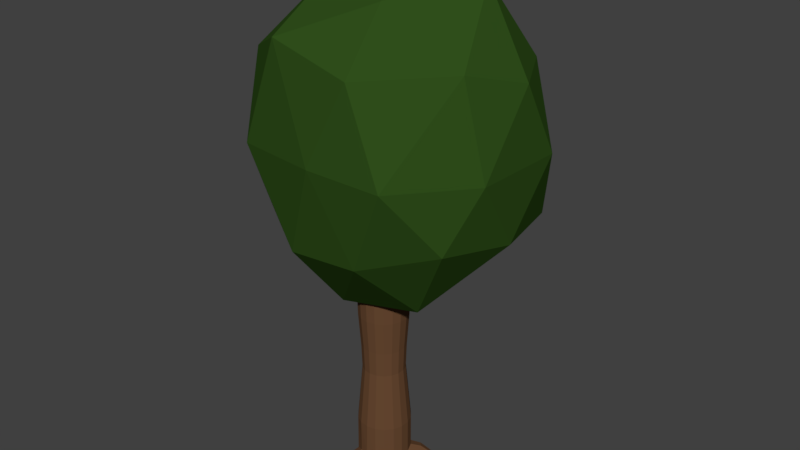 # Source: tree_1.blend  (saved by Blender 2.77.0; exported with 4.5.12 LTS)
import bpy
from mathutils import Matrix  # noqa: F401  (used for matrix-valued properties, if any)

bpy.ops.wm.read_factory_settings(use_empty=True)
scene = bpy.context.scene
scene.name = 'Scene'

# ---- collections
col_collection_1 = bpy.data.collections.new('Collection 1'); scene.collection.children.link(col_collection_1)

# ---- materials (node trees are filled in below, after node groups)
mat_trunk = bpy.data.materials.new('trunk')
mat_trunk.alpha_threshold = 0.0
mat_trunk.diffuse_color = (0.1384, 0.06663, 0.0319, 1.0)
mat_trunk.specular_color = (0.009721, 0.009721, 0.009721)
mat_trunk.roughness = 0.5
mat_leaves = bpy.data.materials.new('leaves')
mat_leaves.alpha_threshold = 0.0
mat_leaves.diffuse_color = (0.0542, 0.1523, 0.01893, 1.0)
mat_leaves.specular_color = (0.009721, 0.009721, 0.009721)
mat_leaves.roughness = 0.5

# ---- material node trees
mat_trunk.use_nodes = True; mat_trunk.node_tree.nodes.clear()
_N = mat_trunk.node_tree.nodes; _L = mat_trunk.node_tree.links
n0 = _N.new('ShaderNodeOutputMaterial'); n0.name = 'Material Output'; n0.location = (300, 300)
n1 = _N.new('ShaderNodeBsdfDiffuse'); n1.name = 'Diffuse BSDF'; n1.location = (10, 300)
n1.inputs[0].default_value = (0.1384, 0.06663, 0.0319, 1.0)
_L.new(n1.outputs[0], n0.inputs[0])
n0.is_active_output = True
mat_leaves.use_nodes = True; mat_leaves.node_tree.nodes.clear()
_N = mat_leaves.node_tree.nodes; _L = mat_leaves.node_tree.links
n0 = _N.new('ShaderNodeOutputMaterial'); n0.name = 'Material Output'; n0.location = (300, 300)
n1 = _N.new('ShaderNodeBsdfDiffuse'); n1.name = 'Diffuse BSDF'; n1.location = (10, 300)
n1.inputs[0].default_value = (0.02878, 0.07658, 0.01092, 1.0)
_L.new(n1.outputs[0], n0.inputs[0])
n0.is_active_output = True

# ---- world
world_world = bpy.data.worlds.new('World'); scene.world = world_world
world_world.color = (0.05088, 0.05088, 0.05088)
world_world.use_sun_shadow = False
world_world.sun_shadow_jitter_overblur = 0.0
world_world.cycles.sampling_method = 'MANUAL'

# ---- meshes
me_cylinder = bpy.data.meshes.new('Cylinder')
me_cylinder.from_pydata([(0.1364, 2.196, -0.3585), (1.247, 3.323, 0.5897), (-0.3516, 3.009, 0.9816), (-1.315, 3.323, -0.2426), (-0.333, 3.296, -1.362), (1.265, 3.17, -1.093), (0.4938, 5.023, 1.061), (-0.9933, 4.964, 0.6825), (-1.044, 4.739, -1.075), (0.583, 4.739, -1.451), (1.497, 4.853, -0.3457), (0.2637, 5.991, -0.3124), (-0.206, 2.234, 0.4058), (0.6929, 2.362, 0.2596), (0.4572, 3.063, 0.9587), (1.448, 3.199, -0.2426), (0.5657, 2.349, -0.6033), (-0.5808, 2.477, -0.23), (-1.019, 3.181, 0.5938), (-0.1558, 2.684, -1.034), (-0.9881, 3.199, -1.034), (0.4585, 3.163, -1.316), (1.507, 4.031, 0.3011), (1.544, 4.031, -0.7591), (0.08423, 4.102, 1.177), (0.9055, 4.058, 1.102), (-1.378, 4.067, 0.246), (-0.8824, 4.067, 1.015), (-0.8596, 4.167, -1.457), (-1.404, 4.031, -0.7318), (1.034, 4.013, -1.415), (0.1533, 4.022, -1.591), (1.258, 5.058, 0.3327), (-0.4403, 5.237, 1.019), (-1.169, 5.253, -0.2929), (-0.3148, 4.863, -1.523), (1.211, 4.913, -0.8977), (0.4626, 5.626, 0.5292), (1.034, 5.757, -0.3055), (-0.4006, 5.684, 0.2971), (-0.4773, 5.652, -0.8702), (0.3849, 5.477, -1.159), (0.01009, 2.396e-05, -0.3082), (0.01009, 0.6108, -0.3082), (0.1145, 2.396e-05, -0.2898), (0.1145, 0.6108, -0.2898), (0.2064, 2.396e-05, -0.2368), (0.2064, 0.6108, -0.2368), (0.2746, 2.396e-05, -0.1555), (0.2746, 0.6108, -0.1555), (0.3108, 2.396e-05, -0.05587), (0.3108, 0.6108, -0.05587), (0.3108, 2.396e-05, 0.05018), (0.3108, 0.6108, 0.05018), (0.2746, 2.396e-05, 0.1498), (0.2746, 0.6108, 0.1498), (0.2064, 2.396e-05, 0.2311), (0.2064, 0.6108, 0.2311), (0.1145, 2.396e-05, 0.2841), (0.1145, 0.6108, 0.2841), (0.01009, 2.396e-05, 0.3025), (0.01009, 0.6108, 0.3025), (-0.09436, 2.396e-05, 0.2841), (-0.09436, 0.6108, 0.2841), (-0.1862, 2.396e-05, 0.2311), (-0.1862, 0.6108, 0.2311), (-0.2544, 2.396e-05, 0.1498), (-0.2544, 0.6108, 0.1498), (-0.2907, 2.396e-05, 0.05018), (-0.2907, 0.6108, 0.05018), (-0.2907, 2.396e-05, -0.05587), (-0.2907, 0.6108, -0.05587), (-0.2544, 2.396e-05, -0.1555), (-0.2544, 0.6108, -0.1555), (-0.1862, 2.396e-05, -0.2368), (-0.1862, 0.6108, -0.2368), (-0.09436, 2.396e-05, -0.2898), (-0.09436, 0.6108, -0.2898), (0.01009, 2.763, -0.3082), (0.1145, 2.763, -0.2898), (0.2064, 2.763, -0.2368), (0.2746, 2.763, -0.1555), (0.3108, 2.763, -0.05587), (0.3108, 2.763, 0.05018), (0.2746, 2.763, 0.1498), (0.2064, 2.763, 0.2311), (0.1145, 2.763, 0.2841), (0.01009, 2.763, 0.3025), (-0.09436, 2.763, 0.2841), (-0.1862, 2.763, 0.2311), (-0.2544, 2.763, 0.1498), (-0.2907, 2.763, 0.05018), (-0.2907, 2.763, -0.05587), (-0.2544, 2.763, -0.1555), (-0.1862, 2.763, -0.2368), (-0.09436, 2.763, -0.2898), (0.01009, 0.1939, -0.3082), (0.1145, 0.1939, -0.2898), (0.2064, 0.1939, -0.2368), (0.2762, 0.2214, -0.1541), (0.3108, 0.1939, -0.05587), (0.3108, 0.1939, 0.05018), (0.2746, 0.1939, 0.1498), (0.2064, 0.1939, 0.2311), (0.1145, 0.1939, 0.2841), (-0.001123, 0.1582, 0.3017), (-0.09477, 0.216, 0.2821), (-0.1863, 0.1789, 0.2348), (-0.2544, 0.1939, 0.1498), (-0.2907, 0.1939, 0.05018), (-0.2907, 0.1939, -0.05587), (-0.2444, 0.1855, -0.1634), (-0.1832, 0.2233, -0.2424), (-0.1013, 0.1603, -0.2887), (0.01009, 4.008, -0.2651), (0.0998, 4.008, -0.2493), (0.1787, 4.008, -0.2038), (0.2372, 4.008, -0.134), (0.2684, 4.008, -0.04839), (0.2684, 4.008, 0.0427), (0.2372, 4.008, 0.1283), (0.1787, 4.008, 0.1981), (0.0998, 4.008, 0.2436), (0.01009, 4.008, 0.2594), (-0.07962, 4.008, 0.2436), (-0.1585, 4.008, 0.1981), (-0.2171, 4.008, 0.1283), (-0.2482, 4.008, 0.0427), (-0.2482, 4.008, -0.04839), (-0.2171, 4.008, -0.134), (-0.1585, 4.008, -0.2038), (-0.07962, 4.008, -0.2493), (-0.1726, 1.984, 0.2148), (-0.236, 1.984, 0.1392), (-0.1726, 1.984, -0.2205), (-0.08709, 1.984, -0.2699), (0.2899, 1.984, -0.05219), (0.2899, 1.984, 0.0465), (0.01009, 1.984, 0.2813), (-0.08709, 1.984, 0.2642), (-0.2697, 1.984, -0.05219), (-0.236, 1.984, -0.1449), (0.1927, 1.984, -0.2205), (0.2562, 1.984, -0.1449), (0.1927, 1.984, 0.2148), (0.1073, 1.984, 0.2642), (0.01009, 1.984, -0.287), (0.1073, 1.984, -0.2699), (-0.2697, 1.984, 0.0465), (0.2562, 1.984, 0.1392), (0.1145, 0.02656, -0.2898), (0.2064, 0.02656, -0.2368), (0.2723, 0.01207, -0.1554), (0.3108, 0.02656, -0.05587), (0.3108, 0.02656, 0.05018), (0.2746, 0.02656, 0.1498), (0.2064, 0.02656, 0.2311), (0.1145, 0.02656, 0.2841), (-0.005076, 0.03951, 0.313), (-0.09265, 0.01651, 0.2864), (-0.1786, 0.04763, 0.237), (-0.2544, 0.02656, 0.1498), (-0.2907, 0.02656, 0.05018), (-0.2907, 0.02656, -0.05587), (-0.2389, 0.0581, -0.1628), (-0.1861, 0.02502, -0.2385), (-0.09489, 0.04969, -0.2869), (0.01009, 0.02656, -0.3082), (-0.4189, 0.01962, -0.5623), (-0.4106, 0.02587, -0.5733), (-0.3981, 0.01912, -0.5758), (-0.3716, 0.01842, -0.5106), (-0.4061, -0.0002526, -0.5649), (-0.3946, 0.0004905, -0.5698), (-0.1688, 0.05875, -0.3301), (-0.17, 0.1768, -0.3321), (-0.2839, 0.177, -0.2379), (-0.2827, 0.05892, -0.2359), (-0.234, 0.05747, -0.2942), (-0.2318, 0.1868, -0.3021), (0.6845, 0.004375, -0.4133), (0.6983, 0.007874, -0.3991), (0.7024, 0.005747, -0.3803), (0.6728, -0.02235, -0.4059), (0.6829, -0.02534, -0.3901), (0.6906, -0.02097, -0.3728), (0.5497, 0.06676, -0.3222), (0.5182, 0.05566, -0.3582), (0.5102, -0.01569, -0.3531), (0.5528, 0.02744, -0.3184), (0.5555, -0.01476, -0.2731), (0.5635, 0.0566, -0.2782), (0.3218, 0.1867, -0.2804), (0.3702, 0.04422, -0.2141), (0.4038, 0.187, -0.1378), (0.3771, 0.2079, -0.2154), (0.3187, 0.05573, -0.2785), (0.4008, 0.05608, -0.1359), (-0.2109, 1.589, 0.1248), (-0.07719, 1.589, -0.2426), (0.2614, 1.589, 0.04147), (-0.07719, 1.589, 0.237), (-0.2109, 1.589, -0.1304), (0.2311, 1.589, -0.1304), (0.09737, 1.589, 0.237), (0.09737, 1.589, -0.2426), (-0.2412, 1.589, 0.04147), (0.2311, 1.589, 0.1248), (-0.1539, 1.589, 0.1926), (-0.1539, 1.589, -0.1983), (0.2614, 1.589, -0.04716), (0.01009, 1.589, 0.2524), (-0.2412, 1.589, -0.04716), (0.1741, 1.589, -0.1983), (0.1741, 1.589, 0.1926), (0.01009, 1.589, -0.258), (-0.2971, 0.00739, 0.772), (-0.3181, 0.01479, 0.7674), (-0.3356, 0.007701, 0.7542), (-0.2938, -0.02553, 0.7643), (-0.3141, -0.02835, 0.7587), (-0.3323, -0.02522, 0.7466), (-0.1993, 0.09568, 0.6475), (-0.197, 0.02197, 0.6422), (-0.2423, 0.01696, 0.6334), (-0.2834, 0.02219, 0.6082), (-0.2449, 0.113, 0.6373), (-0.2857, 0.0959, 0.6135), (-0.06306, 0.05597, 0.4221), (-0.2028, 0.07013, 0.3704), (-0.07969, 0.1645, 0.4206), (-0.1371, 0.04843, 0.4096), (-0.1442, 0.1838, 0.4097), (-0.2094, 0.1573, 0.3683), (-0.202, 1.296, 0.1196), (-0.07368, 1.296, -0.233), (0.2513, 1.296, 0.03969), (-0.07368, 1.296, 0.2273), (-0.202, 1.296, -0.1253), (0.2222, 1.296, -0.1253), (0.09386, 1.296, 0.2273), (0.09386, 1.296, -0.233), (-0.2311, 1.296, 0.03969), (0.2222, 1.296, 0.1196), (-0.1473, 1.296, 0.1848), (-0.1473, 1.296, -0.1905), (0.2513, 1.296, -0.04538), (0.01009, 1.296, 0.2421), (-0.2311, 1.296, -0.04538), (0.1675, 1.296, -0.1905), (0.1675, 1.296, 0.1848), (0.01009, 1.296, -0.2478)], [], [(0, 13, 12), (1, 13, 15), (0, 12, 17), (0, 17, 19), (0, 19, 16), (1, 15, 22), (2, 14, 24), (3, 18, 26), (4, 20, 28), (5, 21, 30), (1, 22, 25), (2, 24, 27), (3, 26, 29), (4, 28, 31), (5, 30, 23), (6, 32, 37), (7, 33, 39), (8, 34, 40), (9, 35, 41), (10, 36, 38), (38, 41, 11), (38, 36, 41), (36, 9, 41), (41, 40, 11), (41, 35, 40), (35, 8, 40), (40, 39, 11), (40, 34, 39), (34, 7, 39), (39, 37, 11), (39, 33, 37), (33, 6, 37), (37, 38, 11), (37, 32, 38), (32, 10, 38), (23, 36, 10), (23, 30, 36), (30, 9, 36), (31, 35, 9), (31, 28, 35), (28, 8, 35), (29, 34, 8), (29, 26, 34), (26, 7, 34), (27, 33, 7), (27, 24, 33), (24, 6, 33), (25, 32, 6), (25, 22, 32), (22, 10, 32), (30, 31, 9), (30, 21, 31), (21, 4, 31), (28, 29, 8), (28, 20, 29), (20, 3, 29), (26, 27, 7), (26, 18, 27), (18, 2, 27), (24, 25, 6), (24, 14, 25), (14, 1, 25), (22, 23, 10), (22, 15, 23), (15, 5, 23), (16, 21, 5), (16, 19, 21), (19, 4, 21), (19, 20, 4), (19, 17, 20), (17, 3, 20), (17, 18, 3), (17, 12, 18), (12, 2, 18), (15, 16, 5), (15, 13, 16), (13, 0, 16), (12, 14, 2), (12, 13, 14), (13, 1, 14), (96, 43, 45, 97), (97, 45, 47, 98), (98, 47, 49, 99), (99, 49, 51, 100), (100, 51, 53, 101), (101, 53, 55, 102), (102, 55, 57, 103), (103, 57, 59, 104), (104, 59, 61, 105), (105, 61, 63, 106), (106, 63, 65, 107), (107, 65, 67, 108), (108, 67, 69, 109), (109, 69, 71, 110), (110, 71, 73, 111), (111, 73, 75, 112), (133, 132, 89, 90), (112, 75, 77, 113), (113, 77, 43, 96), (42, 44, 46, 48, 50, 52, 54, 56, 58, 60, 62, 64, 66, 68, 70, 72, 74, 76), (84, 83, 119, 120), (135, 134, 94, 95), (137, 136, 82, 83), (139, 138, 87, 88), (141, 140, 92, 93), (143, 142, 80, 81), (145, 144, 85, 86), (147, 146, 78, 79), (148, 133, 90, 91), (146, 135, 95, 78), (149, 137, 83, 84), (132, 139, 88, 89), (134, 141, 93, 94), (136, 143, 81, 82), (138, 145, 86, 87), (140, 148, 91, 92), (142, 147, 79, 80), (144, 149, 84, 85), (166, 113, 96, 167), (177, 176, 168, 171), (175, 174, 173, 170), (163, 110, 111, 164), (162, 109, 110, 163), (161, 108, 109, 162), (160, 107, 108, 161), (225, 224, 220, 221), (223, 222, 216, 219), (157, 104, 105, 158), (156, 103, 104, 157), (155, 102, 103, 156), (154, 101, 102, 155), (153, 100, 101, 154), (189, 188, 183, 184), (187, 186, 181, 180), (150, 97, 98, 151), (167, 96, 97, 150), (115, 114, 131, 130, 129, 128, 127, 126, 125, 124, 123, 122, 121, 120, 119, 118, 117, 116), (92, 91, 127, 128), (85, 84, 120, 121), (93, 92, 128, 129), (86, 85, 121, 122), (79, 78, 114, 115), (94, 93, 129, 130), (87, 86, 122, 123), (80, 79, 115, 116), (95, 94, 130, 131), (88, 87, 123, 124), (81, 80, 116, 117), (78, 95, 131, 114), (89, 88, 124, 125), (82, 81, 117, 118), (90, 89, 125, 126), (83, 82, 118, 119), (91, 90, 126, 127), (214, 207, 149, 144), (213, 205, 147, 142), (212, 206, 148, 140), (211, 204, 145, 138), (210, 203, 143, 136), (209, 202, 141, 134), (208, 201, 139, 132), (207, 200, 137, 149), (215, 199, 135, 146), (206, 198, 133, 148), (205, 215, 146, 147), (204, 214, 144, 145), (203, 213, 142, 143), (202, 212, 140, 141), (201, 211, 138, 139), (200, 210, 136, 137), (199, 209, 134, 135), (198, 208, 132, 133), (42, 167, 150, 44), (44, 150, 151, 46), (46, 151, 152, 48), (48, 152, 153, 50), (50, 153, 154, 52), (52, 154, 155, 54), (54, 155, 156, 56), (56, 156, 157, 58), (58, 157, 158, 60), (60, 158, 159, 62), (62, 159, 160, 64), (64, 160, 161, 66), (66, 161, 162, 68), (68, 162, 163, 70), (70, 163, 164, 72), (72, 164, 165, 74), (74, 165, 166, 76), (76, 166, 167, 42), (172, 169, 170, 173), (171, 168, 169, 172), (174, 178, 172, 173), (179, 175, 170, 169), (178, 177, 171, 172), (176, 179, 169, 168), (111, 112, 179, 176), (165, 164, 177, 178), (112, 113, 175, 179), (166, 165, 178, 174), (113, 166, 174, 175), (164, 111, 176, 177), (184, 181, 182, 185), (183, 180, 181, 184), (191, 190, 185, 182), (186, 191, 182, 181), (188, 187, 180, 183), (190, 189, 184, 185), (197, 193, 189, 190), (196, 192, 187, 188), (195, 194, 191, 186), (194, 197, 190, 191), (192, 195, 186, 187), (193, 196, 188, 189), (152, 151, 196, 193), (98, 99, 195, 192), (100, 153, 197, 194), (99, 100, 194, 195), (151, 98, 192, 196), (153, 152, 193, 197), (234, 244, 208, 198), (235, 245, 209, 199), (236, 246, 210, 200), (237, 247, 211, 201), (238, 248, 212, 202), (239, 249, 213, 203), (240, 250, 214, 204), (241, 251, 215, 205), (242, 234, 198, 206), (251, 235, 199, 215), (243, 236, 200, 207), (244, 237, 201, 208), (245, 238, 202, 209), (246, 239, 203, 210), (247, 240, 204, 211), (248, 242, 206, 212), (249, 241, 205, 213), (250, 243, 207, 214), (220, 217, 218, 221), (219, 216, 217, 220), (222, 226, 217, 216), (224, 223, 219, 220), (226, 227, 218, 217), (227, 225, 221, 218), (233, 229, 225, 227), (232, 233, 227, 226), (231, 228, 223, 224), (230, 232, 226, 222), (228, 230, 222, 223), (229, 231, 224, 225), (160, 159, 231, 229), (158, 105, 230, 228), (105, 106, 232, 230), (159, 158, 228, 231), (106, 107, 233, 232), (107, 160, 229, 233), (57, 55, 243, 250), (47, 45, 241, 249), (71, 69, 242, 248), (61, 59, 240, 247), (51, 49, 239, 246), (75, 73, 238, 245), (65, 63, 237, 244), (55, 53, 236, 243), (43, 77, 235, 251), (69, 67, 234, 242), (45, 43, 251, 241), (59, 57, 250, 240), (49, 47, 249, 239), (73, 71, 248, 238), (63, 61, 247, 237), (53, 51, 246, 236), (77, 75, 245, 235), (67, 65, 244, 234)])
me_cylinder.polygons.foreach_set('material_index', [1, 1, 1, 1, 1, 1, 1, 1, 1, 1, 1, 1, 1, 1, 1, 1, 1, 1, 1, 1, 1, 1, 1, 1, 1, 1, 1, 1, 1, 1, 1, 1, 1, 1, 1, 1, 1, 1, 1, 1, 1, 1, 1, 1, 1, 1, 1, 1, 1, 1, 1, 1, 1, 1, 1, 1, 1, 1, 1, 1, 1, 1, 1, 1, 1, 1, 1, 1, 1, 1, 1, 1, 1, 1, 1, 1, 1, 1, 1, 1, 0, 0, 0, 0, 0, 0, 0, 0, 0, 0, 0, 0, 0, 0, 0, 0, 0, 0, 0, 0, 0, 0, 0, 0, 0, 0, 0, 0, 0, 0, 0, 0, 0, 0, 0, 0, 0, 0, 0, 0, 0, 0, 0, 0, 0, 0, 0, 0, 0, 0, 0, 0, 0, 0, 0, 0, 0, 0, 0, 0, 0, 0, 0, 0, 0, 0, 0, 0, 0, 0, 0, 0, 0, 0, 0, 0, 0, 0, 0, 0, 0, 0, 0, 0, 0, 0, 0, 0, 0, 0, 0, 0, 0, 0, 0, 0, 0, 0, 0, 0, 0, 0, 0, 0, 0, 0, 0, 0, 0, 0, 0, 0, 0, 0, 0, 0, 0, 0, 0, 0, 0, 0, 0, 0, 0, 0, 0, 0, 0, 0, 0, 0, 0, 0, 0, 0, 0, 0, 0, 0, 0, 0, 0, 0, 0, 0, 0, 0, 0, 0, 0, 0, 0, 0, 0, 0, 0, 0, 0, 0, 0, 0, 0, 0, 0, 0, 0, 0, 0, 0, 0, 0, 0, 0, 0, 0, 0, 0, 0, 0, 0, 0, 0, 0, 0, 0, 0, 0, 0, 0, 0, 0, 0, 0])
me_cylinder.materials.append(mat_trunk)
me_cylinder.materials.append(mat_leaves)
me_cylinder.use_remesh_preserve_volume = False
me_cylinder.use_remesh_preserve_attributes = False
me_cylinder.use_mirror_vertex_groups = False
me_cylinder.update()

# ---- objects
ob_cylinder = bpy.data.objects.new('Cylinder', me_cylinder)

# ---- transforms, parenting, visibility, modifiers, constraints
ob_cylinder.location = (0.01209, -0.07527, -0.0349)
ob_cylinder.rotation_euler = (1.571, 0.0, 0.0)
ob_cylinder.lineart.crease_threshold = 0.0

# ---- collection membership
col_collection_1.objects.link(ob_cylinder)

# ---- scene / render settings (as saved in the file)
scene.frame_start = 1; scene.frame_end = 250; scene.frame_set(1)
scene.render.engine = 'CYCLES'
scene.render.resolution_percentage = 50
scene.render.dither_intensity = 0.0
scene.cycles.use_denoising = False
scene.cycles.samples = 128
scene.cycles.sampling_pattern = 'TABULATED_SOBOL'
scene.cycles.light_sampling_threshold = 0.0
scene.cycles.use_adaptive_sampling = False
scene.cycles.use_light_tree = False
scene.cycles.blur_glossy = 0.0
scene.cycles.sample_clamp_indirect = 0.0
scene.view_settings.view_transform = 'Standard'
bpy.context.view_layer.update()

# ---- added for rendering (the .blend has no active camera and no usable light): camera, sun
cam_auto = bpy.data.cameras.new('AutoCamera')
cam_auto.lens = 50.0
cam_auto.sensor_width = 36.0
cam_auto.clip_end = 1000.0
ob_auto_camera = bpy.data.objects.new('AutoCamera', cam_auto)
scene.collection.objects.link(ob_auto_camera)
ob_auto_camera.location = (6.79126, -7.91992, 8.31416)
ob_auto_camera.rotation_euler = (1.09748, -7.21219e-08, 0.694738)
scene.camera = ob_auto_camera
light_auto_sun = bpy.data.lights.new('AutoSun', 'SUN')
light_auto_sun.energy = 3.0
light_auto_sun.angle = 0.0523599
ob_auto_sun = bpy.data.objects.new('AutoSun', light_auto_sun)
scene.collection.objects.link(ob_auto_sun)
ob_auto_sun.rotation_euler = (0.872665, 0.174533, 0.523599)
bpy.context.view_layer.update()
